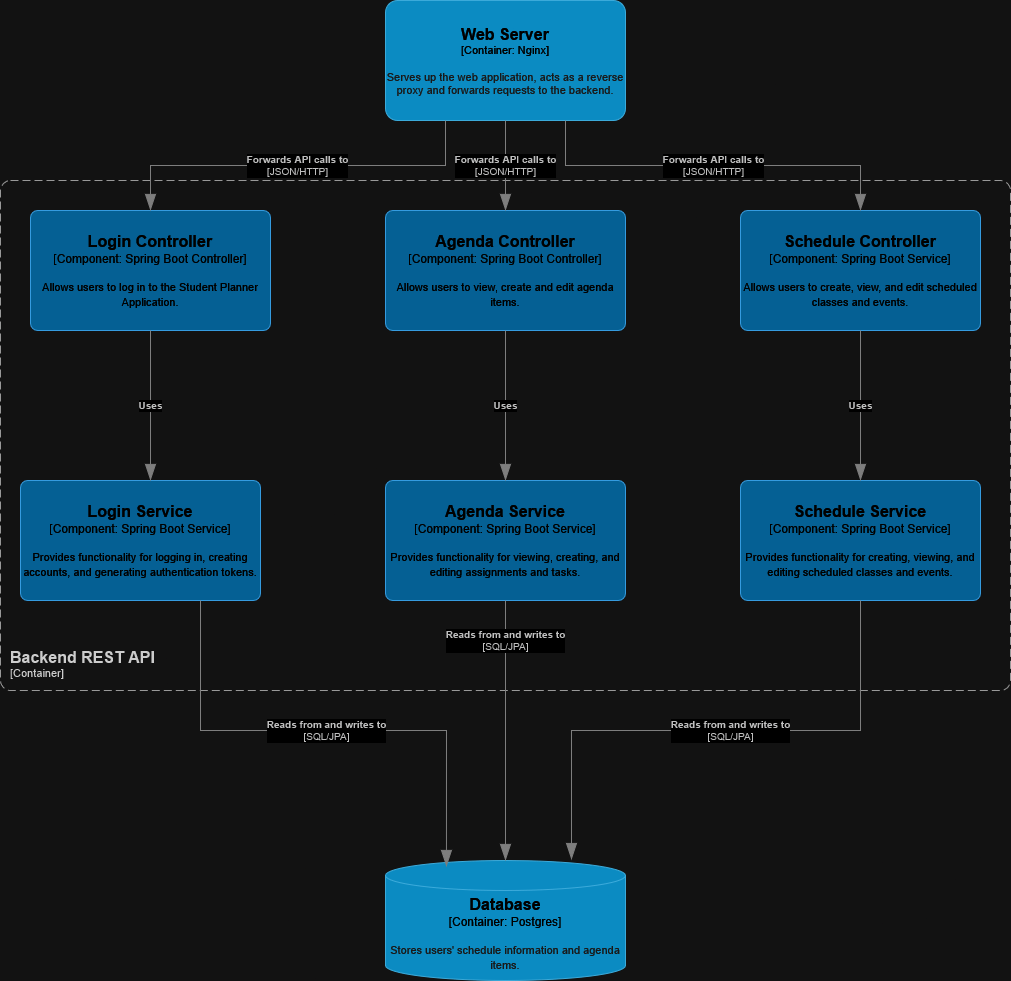

The diagram above was exported from draw.io. Its source (the exported page's mxGraphModel, read from the mxfile embedded in the PNG):
<mxGraphModel dx="3164" dy="1106" grid="1" gridSize="10" guides="1" tooltips="1" connect="1" arrows="1" fold="1" page="1" pageScale="1" pageWidth="850" pageHeight="1100" math="0" shadow="0">
  <root>
    <mxCell id="0" />
    <mxCell id="1" parent="0" />
    <object placeholders="1" c4Name="Web Server" c4Type="Container" c4Technology="Nginx" c4Description="Serves up the web application, acts as a reverse proxy and forwards requests to the backend." label="&lt;font style=&quot;font-size: 16px&quot;&gt;&lt;b&gt;%c4Name%&lt;/b&gt;&lt;/font&gt;&lt;div&gt;[%c4Type%: %c4Technology%]&lt;/div&gt;&lt;br&gt;&lt;div&gt;&lt;font style=&quot;font-size: 11px&quot;&gt;&lt;font color=&quot;#E6E6E6&quot;&gt;%c4Description%&lt;/font&gt;&lt;/div&gt;" id="pTmBPbh6Iinxm2DHsIH7-2">
      <mxCell style="rounded=1;whiteSpace=wrap;html=1;fontSize=11;labelBackgroundColor=none;fillColor=#23A2D9;fontColor=#ffffff;align=center;arcSize=10;strokeColor=#0E7DAD;metaEdit=1;resizable=0;points=[[0.25,0,0],[0.5,0,0],[0.75,0,0],[1,0.25,0],[1,0.5,0],[1,0.75,0],[0.75,1,0],[0.5,1,0],[0.25,1,0],[0,0.75,0],[0,0.5,0],[0,0.25,0]];" parent="1" vertex="1">
        <mxGeometry x="185" y="30" width="240" height="120" as="geometry" />
      </mxCell>
    </object>
    <object placeholders="1" c4Name="Backend REST API" c4Type="ContainerScopeBoundary" c4Application="Container" label="&lt;font style=&quot;font-size: 16px&quot;&gt;&lt;b&gt;&lt;div style=&quot;text-align: left&quot;&gt;%c4Name%&lt;/div&gt;&lt;/b&gt;&lt;/font&gt;&lt;div style=&quot;text-align: left&quot;&gt;[%c4Application%]&lt;/div&gt;" id="pTmBPbh6Iinxm2DHsIH7-3">
      <mxCell style="rounded=1;fontSize=11;whiteSpace=wrap;html=1;dashed=1;arcSize=20;fillColor=none;strokeColor=#666666;fontColor=#333333;labelBackgroundColor=none;align=left;verticalAlign=bottom;labelBorderColor=none;spacingTop=0;spacing=10;dashPattern=8 4;metaEdit=1;rotatable=0;perimeter=rectanglePerimeter;noLabel=0;labelPadding=0;allowArrows=0;connectable=0;expand=0;recursiveResize=0;editable=1;pointerEvents=0;absoluteArcSize=1;points=[[0.25,0,0],[0.5,0,0],[0.75,0,0],[1,0.25,0],[1,0.5,0],[1,0.75,0],[0.75,1,0],[0.5,1,0],[0.25,1,0],[0,0.75,0],[0,0.5,0],[0,0.25,0]];" parent="1" vertex="1">
        <mxGeometry x="-200" y="210" width="1010" height="510" as="geometry" />
      </mxCell>
    </object>
    <object placeholders="1" c4Name="Database" c4Type="Container" c4Technology="Postgres" c4Description="Stores users' schedule information and agenda items." label="&lt;font style=&quot;font-size: 16px&quot;&gt;&lt;b&gt;%c4Name%&lt;/b&gt;&lt;/font&gt;&lt;div&gt;[%c4Type%:&amp;nbsp;%c4Technology%]&lt;/div&gt;&lt;br&gt;&lt;div&gt;&lt;font style=&quot;font-size: 11px&quot;&gt;&lt;font color=&quot;#E6E6E6&quot;&gt;%c4Description%&lt;/font&gt;&lt;/div&gt;" id="pTmBPbh6Iinxm2DHsIH7-4">
      <mxCell style="shape=cylinder3;size=15;whiteSpace=wrap;html=1;boundedLbl=1;rounded=0;labelBackgroundColor=none;fillColor=#23A2D9;fontSize=12;fontColor=#ffffff;align=center;strokeColor=#0E7DAD;metaEdit=1;points=[[0.5,0,0],[1,0.25,0],[1,0.5,0],[1,0.75,0],[0.5,1,0],[0,0.75,0],[0,0.5,0],[0,0.25,0]];resizable=0;" parent="1" vertex="1">
        <mxGeometry x="185" y="890" width="240" height="120" as="geometry" />
      </mxCell>
    </object>
    <object placeholders="1" c4Name="Login Controller" c4Type="Component" c4Technology="Spring Boot Controller" c4Description="Allows users to log in to the Student Planner Application." label="&lt;font style=&quot;font-size: 16px&quot;&gt;&lt;b&gt;%c4Name%&lt;/b&gt;&lt;/font&gt;&lt;div&gt;[%c4Type%: %c4Technology%]&lt;/div&gt;&lt;br&gt;&lt;div&gt;&lt;font style=&quot;font-size: 11px&quot;&gt;%c4Description%&lt;/font&gt;&lt;/div&gt;" id="pTmBPbh6Iinxm2DHsIH7-5">
      <mxCell style="rounded=1;whiteSpace=wrap;html=1;labelBackgroundColor=none;fillColor=#63BEF2;fontColor=#ffffff;align=center;arcSize=6;strokeColor=#2086C9;metaEdit=1;resizable=0;points=[[0.25,0,0],[0.5,0,0],[0.75,0,0],[1,0.25,0],[1,0.5,0],[1,0.75,0],[0.75,1,0],[0.5,1,0],[0.25,1,0],[0,0.75,0],[0,0.5,0],[0,0.25,0]];" parent="1" vertex="1">
        <mxGeometry x="-170" y="240" width="240" height="120" as="geometry" />
      </mxCell>
    </object>
    <object placeholders="1" c4Type="Relationship" c4Technology="JSON/HTTP" c4Description="Forwards API calls to" label="&lt;div style=&quot;text-align: left&quot;&gt;&lt;div style=&quot;text-align: center&quot;&gt;&lt;b&gt;%c4Description%&lt;/b&gt;&lt;/div&gt;&lt;div style=&quot;text-align: center&quot;&gt;[%c4Technology%]&lt;/div&gt;&lt;/div&gt;" id="pTmBPbh6Iinxm2DHsIH7-6">
      <mxCell style="endArrow=blockThin;html=1;fontSize=10;fontColor=#404040;strokeWidth=1;endFill=1;strokeColor=#828282;elbow=vertical;metaEdit=1;endSize=14;startSize=14;jumpStyle=arc;jumpSize=16;rounded=0;edgeStyle=orthogonalEdgeStyle;exitX=0.25;exitY=1;exitDx=0;exitDy=0;exitPerimeter=0;" parent="1" source="pTmBPbh6Iinxm2DHsIH7-2" target="pTmBPbh6Iinxm2DHsIH7-5" edge="1">
        <mxGeometry width="240" relative="1" as="geometry">
          <mxPoint x="380" y="190" as="sourcePoint" />
          <mxPoint x="620" y="190" as="targetPoint" />
        </mxGeometry>
      </mxCell>
    </object>
    <object placeholders="1" c4Name="Login Service" c4Type="Component" c4Technology="Spring Boot Service" c4Description="Provides functionality for logging in, creating accounts, and generating authentication tokens." label="&lt;font style=&quot;font-size: 16px&quot;&gt;&lt;b&gt;%c4Name%&lt;/b&gt;&lt;/font&gt;&lt;div&gt;[%c4Type%: %c4Technology%]&lt;/div&gt;&lt;br&gt;&lt;div&gt;&lt;font style=&quot;font-size: 11px&quot;&gt;%c4Description%&lt;/font&gt;&lt;/div&gt;" id="pTmBPbh6Iinxm2DHsIH7-7">
      <mxCell style="rounded=1;whiteSpace=wrap;html=1;labelBackgroundColor=none;fillColor=#63BEF2;fontColor=#ffffff;align=center;arcSize=6;strokeColor=#2086C9;metaEdit=1;resizable=0;points=[[0.25,0,0],[0.5,0,0],[0.75,0,0],[1,0.25,0],[1,0.5,0],[1,0.75,0],[0.75,1,0],[0.5,1,0],[0.25,1,0],[0,0.75,0],[0,0.5,0],[0,0.25,0]];" parent="1" vertex="1">
        <mxGeometry x="-180" y="510" width="240" height="120" as="geometry" />
      </mxCell>
    </object>
    <object placeholders="1" c4Type="Relationship" c4Description="Uses" label="&lt;div style=&quot;text-align: left&quot;&gt;&lt;div style=&quot;text-align: center&quot;&gt;&lt;b&gt;%c4Description%&lt;/b&gt;&lt;/div&gt;" id="pTmBPbh6Iinxm2DHsIH7-8">
      <mxCell style="endArrow=blockThin;html=1;fontSize=10;fontColor=#404040;strokeWidth=1;endFill=1;strokeColor=#828282;elbow=vertical;metaEdit=1;endSize=14;startSize=14;jumpStyle=arc;jumpSize=16;rounded=0;edgeStyle=orthogonalEdgeStyle;exitX=0.5;exitY=1;exitDx=0;exitDy=0;exitPerimeter=0;" parent="1" source="pTmBPbh6Iinxm2DHsIH7-5" target="pTmBPbh6Iinxm2DHsIH7-7" edge="1">
        <mxGeometry width="240" relative="1" as="geometry">
          <mxPoint x="-90" y="450" as="sourcePoint" />
          <mxPoint x="150" y="450" as="targetPoint" />
          <Array as="points">
            <mxPoint x="-50" y="470" />
            <mxPoint x="-50" y="470" />
          </Array>
        </mxGeometry>
      </mxCell>
    </object>
    <object placeholders="1" c4Name="Agenda Controller" c4Type="Component" c4Technology="Spring Boot Controller" c4Description="Allows users to view, create and edit agenda items." label="&lt;font style=&quot;font-size: 16px&quot;&gt;&lt;b&gt;%c4Name%&lt;/b&gt;&lt;/font&gt;&lt;div&gt;[%c4Type%: %c4Technology%]&lt;/div&gt;&lt;br&gt;&lt;div&gt;&lt;font style=&quot;font-size: 11px&quot;&gt;%c4Description%&lt;/font&gt;&lt;/div&gt;" id="pTmBPbh6Iinxm2DHsIH7-9">
      <mxCell style="rounded=1;whiteSpace=wrap;html=1;labelBackgroundColor=none;fillColor=#63BEF2;fontColor=#ffffff;align=center;arcSize=6;strokeColor=#2086C9;metaEdit=1;resizable=0;points=[[0.25,0,0],[0.5,0,0],[0.75,0,0],[1,0.25,0],[1,0.5,0],[1,0.75,0],[0.75,1,0],[0.5,1,0],[0.25,1,0],[0,0.75,0],[0,0.5,0],[0,0.25,0]];" parent="1" vertex="1">
        <mxGeometry x="185" y="240" width="240" height="120" as="geometry" />
      </mxCell>
    </object>
    <object placeholders="1" c4Type="Relationship" c4Technology="JSON/HTTP" c4Description="Forwards API calls to" label="&lt;div style=&quot;text-align: left&quot;&gt;&lt;div style=&quot;text-align: center&quot;&gt;&lt;b&gt;%c4Description%&lt;/b&gt;&lt;/div&gt;&lt;div style=&quot;text-align: center&quot;&gt;[%c4Technology%]&lt;/div&gt;&lt;/div&gt;" id="pTmBPbh6Iinxm2DHsIH7-11">
      <mxCell style="endArrow=blockThin;html=1;fontSize=10;fontColor=#404040;strokeWidth=1;endFill=1;strokeColor=#828282;elbow=vertical;metaEdit=1;endSize=14;startSize=14;jumpStyle=arc;jumpSize=16;rounded=0;edgeStyle=orthogonalEdgeStyle;exitX=0.5;exitY=1;exitDx=0;exitDy=0;exitPerimeter=0;entryX=0.5;entryY=0;entryDx=0;entryDy=0;entryPerimeter=0;" parent="1" source="pTmBPbh6Iinxm2DHsIH7-2" target="pTmBPbh6Iinxm2DHsIH7-9" edge="1">
        <mxGeometry width="240" relative="1" as="geometry">
          <mxPoint x="340" y="170" as="sourcePoint" />
          <mxPoint x="580" y="170" as="targetPoint" />
        </mxGeometry>
      </mxCell>
    </object>
    <object placeholders="1" c4Name="Agenda Service" c4Type="Component" c4Technology="Spring Boot Service" c4Description="Provides functionality for viewing, creating, and editing assignments and tasks." label="&lt;font style=&quot;font-size: 16px&quot;&gt;&lt;b&gt;%c4Name%&lt;/b&gt;&lt;/font&gt;&lt;div&gt;[%c4Type%: %c4Technology%]&lt;/div&gt;&lt;br&gt;&lt;div&gt;&lt;font style=&quot;font-size: 11px&quot;&gt;%c4Description%&lt;/font&gt;&lt;/div&gt;" id="pTmBPbh6Iinxm2DHsIH7-12">
      <mxCell style="rounded=1;whiteSpace=wrap;html=1;labelBackgroundColor=none;fillColor=#63BEF2;fontColor=#ffffff;align=center;arcSize=6;strokeColor=#2086C9;metaEdit=1;resizable=0;points=[[0.25,0,0],[0.5,0,0],[0.75,0,0],[1,0.25,0],[1,0.5,0],[1,0.75,0],[0.75,1,0],[0.5,1,0],[0.25,1,0],[0,0.75,0],[0,0.5,0],[0,0.25,0]];" parent="1" vertex="1">
        <mxGeometry x="185" y="510" width="240" height="120" as="geometry" />
      </mxCell>
    </object>
    <object placeholders="1" c4Type="Relationship" c4Description="Uses" label="&lt;div style=&quot;text-align: left&quot;&gt;&lt;div style=&quot;text-align: center&quot;&gt;&lt;b&gt;%c4Description%&lt;/b&gt;&lt;/div&gt;" id="pTmBPbh6Iinxm2DHsIH7-13">
      <mxCell style="endArrow=blockThin;html=1;fontSize=10;fontColor=#404040;strokeWidth=1;endFill=1;strokeColor=#828282;elbow=vertical;metaEdit=1;endSize=14;startSize=14;jumpStyle=arc;jumpSize=16;rounded=0;edgeStyle=orthogonalEdgeStyle;exitX=0.5;exitY=1;exitDx=0;exitDy=0;exitPerimeter=0;entryX=0.5;entryY=0;entryDx=0;entryDy=0;entryPerimeter=0;" parent="1" source="pTmBPbh6Iinxm2DHsIH7-9" target="pTmBPbh6Iinxm2DHsIH7-12" edge="1">
        <mxGeometry width="240" relative="1" as="geometry">
          <mxPoint x="250" y="430" as="sourcePoint" />
          <mxPoint x="490" y="430" as="targetPoint" />
        </mxGeometry>
      </mxCell>
    </object>
    <object placeholders="1" c4Name="Schedule Controller" c4Type="Component" c4Technology="Spring Boot Service" c4Description="Allows users to create, view, and edit scheduled classes and events." label="&lt;font style=&quot;font-size: 16px&quot;&gt;&lt;b&gt;%c4Name%&lt;/b&gt;&lt;/font&gt;&lt;div&gt;[%c4Type%: %c4Technology%]&lt;/div&gt;&lt;br&gt;&lt;div&gt;&lt;font style=&quot;font-size: 11px&quot;&gt;%c4Description%&lt;/font&gt;&lt;/div&gt;" id="pTmBPbh6Iinxm2DHsIH7-14">
      <mxCell style="rounded=1;whiteSpace=wrap;html=1;labelBackgroundColor=none;fillColor=#63BEF2;fontColor=#ffffff;align=center;arcSize=6;strokeColor=#2086C9;metaEdit=1;resizable=0;points=[[0.25,0,0],[0.5,0,0],[0.75,0,0],[1,0.25,0],[1,0.5,0],[1,0.75,0],[0.75,1,0],[0.5,1,0],[0.25,1,0],[0,0.75,0],[0,0.5,0],[0,0.25,0]];" parent="1" vertex="1">
        <mxGeometry x="540" y="240" width="240" height="120" as="geometry" />
      </mxCell>
    </object>
    <object placeholders="1" c4Name="Schedule Service" c4Type="Component" c4Technology="Spring Boot Service" c4Description="Provides functionality for creating, viewing, and editing scheduled classes and events." label="&lt;font style=&quot;font-size: 16px&quot;&gt;&lt;b&gt;%c4Name%&lt;/b&gt;&lt;/font&gt;&lt;div&gt;[%c4Type%: %c4Technology%]&lt;/div&gt;&lt;br&gt;&lt;div&gt;&lt;font style=&quot;font-size: 11px&quot;&gt;%c4Description%&lt;/font&gt;&lt;/div&gt;" id="pTmBPbh6Iinxm2DHsIH7-16">
      <mxCell style="rounded=1;whiteSpace=wrap;html=1;labelBackgroundColor=none;fillColor=#63BEF2;fontColor=#ffffff;align=center;arcSize=6;strokeColor=#2086C9;metaEdit=1;resizable=0;points=[[0.25,0,0],[0.5,0,0],[0.75,0,0],[1,0.25,0],[1,0.5,0],[1,0.75,0],[0.75,1,0],[0.5,1,0],[0.25,1,0],[0,0.75,0],[0,0.5,0],[0,0.25,0]];" parent="1" vertex="1">
        <mxGeometry x="540" y="510" width="240" height="120" as="geometry" />
      </mxCell>
    </object>
    <object placeholders="1" c4Type="Relationship" c4Description="Uses" label="&lt;div style=&quot;text-align: left&quot;&gt;&lt;div style=&quot;text-align: center&quot;&gt;&lt;b&gt;%c4Description%&lt;/b&gt;&lt;/div&gt;" id="pTmBPbh6Iinxm2DHsIH7-17">
      <mxCell style="endArrow=blockThin;html=1;fontSize=10;fontColor=#404040;strokeWidth=1;endFill=1;strokeColor=#828282;elbow=vertical;metaEdit=1;endSize=14;startSize=14;jumpStyle=arc;jumpSize=16;rounded=0;edgeStyle=orthogonalEdgeStyle;exitX=0.5;exitY=1;exitDx=0;exitDy=0;exitPerimeter=0;entryX=0.5;entryY=0;entryDx=0;entryDy=0;entryPerimeter=0;" parent="1" source="pTmBPbh6Iinxm2DHsIH7-14" target="pTmBPbh6Iinxm2DHsIH7-16" edge="1">
        <mxGeometry width="240" relative="1" as="geometry">
          <mxPoint x="540" y="460" as="sourcePoint" />
          <mxPoint x="780" y="460" as="targetPoint" />
        </mxGeometry>
      </mxCell>
    </object>
    <object placeholders="1" c4Type="Relationship" c4Technology="SQL/JPA" c4Description="Reads from and writes to" label="&lt;div style=&quot;text-align: left&quot;&gt;&lt;div style=&quot;text-align: center&quot;&gt;&lt;b&gt;%c4Description%&lt;/b&gt;&lt;/div&gt;&lt;div style=&quot;text-align: center&quot;&gt;[%c4Technology%]&lt;/div&gt;&lt;/div&gt;" id="pTmBPbh6Iinxm2DHsIH7-18">
      <mxCell style="endArrow=blockThin;html=1;fontSize=10;fontColor=#404040;strokeWidth=1;endFill=1;strokeColor=#828282;elbow=vertical;metaEdit=1;endSize=14;startSize=14;jumpStyle=arc;jumpSize=16;rounded=0;edgeStyle=orthogonalEdgeStyle;exitX=0.75;exitY=1;exitDx=0;exitDy=0;exitPerimeter=0;entryX=0.254;entryY=0.05;entryDx=0;entryDy=0;entryPerimeter=0;" parent="1" source="pTmBPbh6Iinxm2DHsIH7-7" target="pTmBPbh6Iinxm2DHsIH7-4" edge="1">
        <mxGeometry width="240" relative="1" as="geometry">
          <mxPoint x="10" y="820" as="sourcePoint" />
          <mxPoint x="250" y="820" as="targetPoint" />
        </mxGeometry>
      </mxCell>
    </object>
    <object placeholders="1" c4Type="Relationship" c4Technology="SQL/JPA" c4Description="Reads from and writes to" label="&lt;div style=&quot;text-align: left&quot;&gt;&lt;div style=&quot;text-align: center&quot;&gt;&lt;b&gt;%c4Description%&lt;/b&gt;&lt;/div&gt;&lt;div style=&quot;text-align: center&quot;&gt;[%c4Technology%]&lt;/div&gt;&lt;/div&gt;" id="pTmBPbh6Iinxm2DHsIH7-19">
      <mxCell style="endArrow=blockThin;html=1;fontSize=10;fontColor=#404040;strokeWidth=1;endFill=1;strokeColor=#828282;elbow=vertical;metaEdit=1;endSize=14;startSize=14;jumpStyle=arc;jumpSize=16;rounded=0;edgeStyle=orthogonalEdgeStyle;exitX=0.5;exitY=1;exitDx=0;exitDy=0;exitPerimeter=0;" parent="1" source="pTmBPbh6Iinxm2DHsIH7-12" target="pTmBPbh6Iinxm2DHsIH7-4" edge="1">
        <mxGeometry x="-0.6923" width="240" relative="1" as="geometry">
          <mxPoint x="290" y="780" as="sourcePoint" />
          <mxPoint x="530" y="780" as="targetPoint" />
          <mxPoint as="offset" />
        </mxGeometry>
      </mxCell>
    </object>
    <object placeholders="1" c4Type="Relationship" c4Technology="SQL/JPA" c4Description="Reads from and writes to" label="&lt;div style=&quot;text-align: left&quot;&gt;&lt;div style=&quot;text-align: center&quot;&gt;&lt;b&gt;%c4Description%&lt;/b&gt;&lt;/div&gt;&lt;div style=&quot;text-align: center&quot;&gt;[%c4Technology%]&lt;/div&gt;&lt;/div&gt;" id="pTmBPbh6Iinxm2DHsIH7-20">
      <mxCell style="endArrow=blockThin;html=1;fontSize=10;fontColor=#404040;strokeWidth=1;endFill=1;strokeColor=#828282;elbow=vertical;metaEdit=1;endSize=14;startSize=14;jumpStyle=arc;jumpSize=16;rounded=0;edgeStyle=orthogonalEdgeStyle;entryX=0.775;entryY=-0.008;entryDx=0;entryDy=0;entryPerimeter=0;" parent="1" source="pTmBPbh6Iinxm2DHsIH7-16" target="pTmBPbh6Iinxm2DHsIH7-4" edge="1">
        <mxGeometry x="-0.0512" width="240" relative="1" as="geometry">
          <mxPoint x="470" y="820" as="sourcePoint" />
          <mxPoint x="710" y="820" as="targetPoint" />
          <Array as="points">
            <mxPoint x="660" y="760" />
            <mxPoint x="371" y="760" />
          </Array>
          <mxPoint as="offset" />
        </mxGeometry>
      </mxCell>
    </object>
    <object placeholders="1" c4Type="Relationship" c4Technology="JSON/HTTP" c4Description="Forwards API calls to" label="&lt;div style=&quot;text-align: left&quot;&gt;&lt;div style=&quot;text-align: center&quot;&gt;&lt;b&gt;%c4Description%&lt;/b&gt;&lt;/div&gt;&lt;div style=&quot;text-align: center&quot;&gt;[%c4Technology%]&lt;/div&gt;&lt;/div&gt;" id="pTmBPbh6Iinxm2DHsIH7-21">
      <mxCell style="endArrow=blockThin;html=1;fontSize=10;fontColor=#404040;strokeWidth=1;endFill=1;strokeColor=#828282;elbow=vertical;metaEdit=1;endSize=14;startSize=14;jumpStyle=arc;jumpSize=16;rounded=0;edgeStyle=orthogonalEdgeStyle;exitX=0.75;exitY=1;exitDx=0;exitDy=0;exitPerimeter=0;" parent="1" source="pTmBPbh6Iinxm2DHsIH7-2" target="pTmBPbh6Iinxm2DHsIH7-14" edge="1">
        <mxGeometry width="240" relative="1" as="geometry">
          <mxPoint x="420" y="170" as="sourcePoint" />
          <mxPoint x="680" y="160" as="targetPoint" />
        </mxGeometry>
      </mxCell>
    </object>
  </root>
</mxGraphModel>